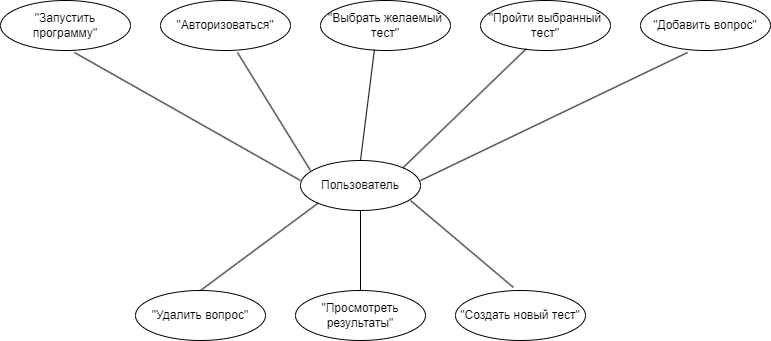

The diagram above was exported from draw.io. Its source (the exported page's mxGraphModel, read from the mxfile embedded in the PNG):
<mxGraphModel dx="1434" dy="791" grid="1" gridSize="10" guides="1" tooltips="1" connect="1" arrows="1" fold="1" page="1" pageScale="1" pageWidth="827" pageHeight="1169" math="0" shadow="0">
  <root>
    <mxCell id="0" />
    <mxCell id="1" parent="0" />
    <mxCell id="FVlHEFNOgp-2qcN-XMu2-1" value="Пользователь" style="ellipse;whiteSpace=wrap;html=1;" vertex="1" parent="1">
      <mxGeometry x="340" y="300" width="120" height="50" as="geometry" />
    </mxCell>
    <mxCell id="FVlHEFNOgp-2qcN-XMu2-2" value="&quot;Запустить программу&quot;" style="ellipse;whiteSpace=wrap;html=1;" vertex="1" parent="1">
      <mxGeometry x="40" y="140" width="130" height="50" as="geometry" />
    </mxCell>
    <mxCell id="FVlHEFNOgp-2qcN-XMu2-3" value="&quot;Авторизоваться&quot;" style="ellipse;whiteSpace=wrap;html=1;" vertex="1" parent="1">
      <mxGeometry x="200" y="140" width="130" height="50" as="geometry" />
    </mxCell>
    <mxCell id="FVlHEFNOgp-2qcN-XMu2-4" value="&quot;Выбрать желаемый тест&quot;" style="ellipse;whiteSpace=wrap;html=1;" vertex="1" parent="1">
      <mxGeometry x="360" y="140" width="130" height="50" as="geometry" />
    </mxCell>
    <mxCell id="FVlHEFNOgp-2qcN-XMu2-5" value="&quot;Пройти выбранный тест&quot;" style="ellipse;whiteSpace=wrap;html=1;" vertex="1" parent="1">
      <mxGeometry x="520" y="140" width="130" height="50" as="geometry" />
    </mxCell>
    <mxCell id="FVlHEFNOgp-2qcN-XMu2-6" value="&quot;Добавить вопрос&quot;" style="ellipse;whiteSpace=wrap;html=1;" vertex="1" parent="1">
      <mxGeometry x="680" y="140" width="130" height="50" as="geometry" />
    </mxCell>
    <mxCell id="FVlHEFNOgp-2qcN-XMu2-7" value="&quot;Удалить вопрос&quot;" style="ellipse;whiteSpace=wrap;html=1;" vertex="1" parent="1">
      <mxGeometry x="175" y="430" width="130" height="50" as="geometry" />
    </mxCell>
    <mxCell id="FVlHEFNOgp-2qcN-XMu2-8" value="&quot;Просмотреть результаты&quot;" style="ellipse;whiteSpace=wrap;html=1;" vertex="1" parent="1">
      <mxGeometry x="335" y="430" width="130" height="50" as="geometry" />
    </mxCell>
    <mxCell id="FVlHEFNOgp-2qcN-XMu2-9" value="&quot;Создать новый тест&quot;" style="ellipse;whiteSpace=wrap;html=1;" vertex="1" parent="1">
      <mxGeometry x="495" y="430" width="130" height="50" as="geometry" />
    </mxCell>
    <mxCell id="FVlHEFNOgp-2qcN-XMu2-10" value="" style="endArrow=none;html=1;rounded=0;exitX=0.569;exitY=1.04;exitDx=0;exitDy=0;exitPerimeter=0;" edge="1" parent="1" source="FVlHEFNOgp-2qcN-XMu2-2">
      <mxGeometry width="50" height="50" relative="1" as="geometry">
        <mxPoint x="290" y="370" as="sourcePoint" />
        <mxPoint x="340" y="320" as="targetPoint" />
      </mxGeometry>
    </mxCell>
    <mxCell id="FVlHEFNOgp-2qcN-XMu2-11" value="" style="endArrow=none;html=1;rounded=0;entryX=0.592;entryY=1.04;entryDx=0;entryDy=0;entryPerimeter=0;" edge="1" parent="1" target="FVlHEFNOgp-2qcN-XMu2-3">
      <mxGeometry width="50" height="50" relative="1" as="geometry">
        <mxPoint x="350" y="310" as="sourcePoint" />
        <mxPoint x="400" y="260" as="targetPoint" />
      </mxGeometry>
    </mxCell>
    <mxCell id="FVlHEFNOgp-2qcN-XMu2-12" value="" style="endArrow=none;html=1;rounded=0;entryX=0.415;entryY=0.98;entryDx=0;entryDy=0;entryPerimeter=0;" edge="1" parent="1" target="FVlHEFNOgp-2qcN-XMu2-4">
      <mxGeometry width="50" height="50" relative="1" as="geometry">
        <mxPoint x="400" y="300" as="sourcePoint" />
        <mxPoint x="450" y="250" as="targetPoint" />
      </mxGeometry>
    </mxCell>
    <mxCell id="FVlHEFNOgp-2qcN-XMu2-13" value="" style="endArrow=none;html=1;rounded=0;entryX=0.354;entryY=0.96;entryDx=0;entryDy=0;entryPerimeter=0;exitX=1;exitY=0;exitDx=0;exitDy=0;" edge="1" parent="1" source="FVlHEFNOgp-2qcN-XMu2-1" target="FVlHEFNOgp-2qcN-XMu2-5">
      <mxGeometry width="50" height="50" relative="1" as="geometry">
        <mxPoint x="450" y="290" as="sourcePoint" />
        <mxPoint x="490" y="260" as="targetPoint" />
      </mxGeometry>
    </mxCell>
    <mxCell id="FVlHEFNOgp-2qcN-XMu2-14" value="" style="endArrow=none;html=1;rounded=0;entryX=0.362;entryY=1.04;entryDx=0;entryDy=0;entryPerimeter=0;" edge="1" parent="1" target="FVlHEFNOgp-2qcN-XMu2-6">
      <mxGeometry width="50" height="50" relative="1" as="geometry">
        <mxPoint x="460" y="320" as="sourcePoint" />
        <mxPoint x="510" y="270" as="targetPoint" />
      </mxGeometry>
    </mxCell>
    <mxCell id="FVlHEFNOgp-2qcN-XMu2-15" value="" style="endArrow=none;html=1;rounded=0;entryX=0;entryY=1;entryDx=0;entryDy=0;exitX=0.5;exitY=0;exitDx=0;exitDy=0;" edge="1" parent="1" source="FVlHEFNOgp-2qcN-XMu2-7" target="FVlHEFNOgp-2qcN-XMu2-1">
      <mxGeometry width="50" height="50" relative="1" as="geometry">
        <mxPoint x="310" y="390" as="sourcePoint" />
        <mxPoint x="360" y="340" as="targetPoint" />
      </mxGeometry>
    </mxCell>
    <mxCell id="FVlHEFNOgp-2qcN-XMu2-16" value="" style="endArrow=none;html=1;rounded=0;exitX=0.5;exitY=0;exitDx=0;exitDy=0;" edge="1" parent="1" source="FVlHEFNOgp-2qcN-XMu2-8">
      <mxGeometry width="50" height="50" relative="1" as="geometry">
        <mxPoint x="350" y="400" as="sourcePoint" />
        <mxPoint x="400" y="350" as="targetPoint" />
      </mxGeometry>
    </mxCell>
    <mxCell id="FVlHEFNOgp-2qcN-XMu2-17" value="" style="endArrow=none;html=1;rounded=0;exitX=0.446;exitY=-0.06;exitDx=0;exitDy=0;exitPerimeter=0;" edge="1" parent="1" source="FVlHEFNOgp-2qcN-XMu2-9">
      <mxGeometry width="50" height="50" relative="1" as="geometry">
        <mxPoint x="400" y="390" as="sourcePoint" />
        <mxPoint x="450" y="340" as="targetPoint" />
      </mxGeometry>
    </mxCell>
  </root>
</mxGraphModel>